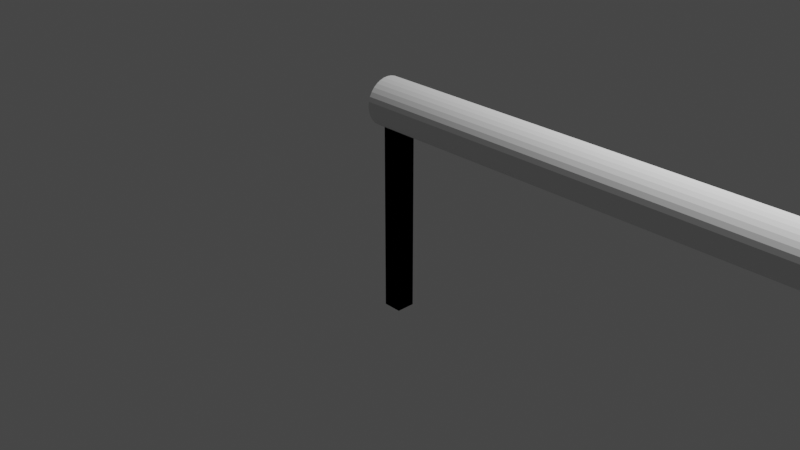 # Source: Rail.blend  (saved by Blender 2.80.75; exported with 4.5.12 LTS)
import bpy
from mathutils import Matrix  # noqa: F401  (used for matrix-valued properties, if any)

bpy.ops.wm.read_factory_settings(use_empty=True)
scene = bpy.context.scene
scene.name = 'Scene'

# ---- collections
col_collection = bpy.data.collections.new('Collection'); scene.collection.children.link(col_collection)

# ---- materials (node trees are filled in below, after node groups)
mat_material = bpy.data.materials.new('Material')
mat_material.alpha_threshold = 0.0
mat_material.use_transparent_shadow = False
mat_material.line_color = (0.0, 0.0, 0.0, 1.0)

# ---- material node trees
mat_material.use_nodes = True; mat_material.node_tree.nodes.clear()
_N = mat_material.node_tree.nodes; _L = mat_material.node_tree.links
n0 = _N.new('ShaderNodeOutputMaterial'); n0.name = 'Material Output'; n0.location = (300, 300)
n1 = _N.new('ShaderNodeBsdfPrincipled'); n1.name = 'Principled BSDF'; n1.location = (10, 300)
n1.distribution = 'GGX'
n1.subsurface_method = 'BURLEY'
n1.inputs[2].default_value = 0.4
n1.inputs[3].default_value = 1.45
n1.inputs[27].default_value = (0.0, 0.0, 0.0, 1.0)
n1.inputs[28].default_value = 1.0
_L.new(n1.outputs[0], n0.inputs[0])
n0.is_active_output = True

# ---- world
world_world = bpy.data.worlds.new('World'); scene.world = world_world
world_world.use_nodes = True; world_world.node_tree.nodes.clear()
_N = world_world.node_tree.nodes; _L = world_world.node_tree.links
n0 = _N.new('ShaderNodeOutputWorld'); n0.name = 'World Output'; n0.location = (300, 300)
n1 = _N.new('ShaderNodeBackground'); n1.name = 'Background'; n1.location = (10, 300)
n1.inputs[0].default_value = (0.05088, 0.05088, 0.05088, 1.0)
_L.new(n1.outputs[0], n0.inputs[0])
n0.is_active_output = True
world_world.color = (0.05088, 0.05088, 0.05088)
world_world.use_sun_shadow = False
world_world.sun_shadow_jitter_overblur = 0.0

# ---- cameras
cam_camera = bpy.data.cameras.new('Camera')
cam_camera.clip_end = 100.0
cam_camera.ortho_scale = 7.314

# ---- lights
light_light = bpy.data.lights.new('Light', 'POINT')
light_light.transmission_factor = 0.0
light_light.energy = 1000.0
light_light.shadow_soft_size = 0.1
light_light.shadow_maximum_resolution = 0.006
light_light.use_absolute_resolution = True

# ---- meshes
me_cube = bpy.data.meshes.new('Cube')
me_cube.from_pydata([(1.0, 1.0, 1.0), (1.0, 1.0, -1.0), (1.0, -1.0, 1.0), (1.0, -1.0, -1.0), (-1.0, 1.0, 1.0), (-1.0, 1.0, -1.0), (-1.0, -1.0, 1.0), (-1.0, -1.0, -1.0)], [], [(0, 4, 6, 2), (3, 2, 6, 7), (7, 6, 4, 5), (5, 1, 3, 7), (1, 0, 2, 3), (5, 4, 0, 1)])
_uv = me_cube.uv_layers.new(name='UVMap')
_uv.uv.foreach_set('vector', [0.375, 0.0, 0.625, 0.0, 0.625, 0.25, 0.375, 0.25, 0.375, 0.25, 0.625, 0.25, 0.625, 0.5, 0.375, 0.5, 0.375, 0.5, 0.625, 0.5, 0.625, 0.75, 0.375, 0.75, 0.375, 0.75, 0.625, 0.75, 0.625, 1.0, 0.375, 1.0, 0.125, 0.5, 0.375, 0.5, 0.375, 0.75, 0.125, 0.75, 0.625, 0.5, 0.875, 0.5, 0.875, 0.75, 0.625, 0.75])
me_cube.materials.append(mat_material)
me_cube.use_remesh_preserve_volume = False
me_cube.use_remesh_preserve_attributes = False
me_cube.use_mirror_vertex_groups = False
me_cube.update()
me_cylinder = bpy.data.meshes.new('Cylinder')
me_cylinder.from_pydata([(0.0, 1.0, -1.0), (0.0, 1.0, 1.0), (0.1951, 0.9808, -1.0), (0.1951, 0.9808, 1.0), (0.3827, 0.9239, -1.0), (0.3827, 0.9239, 1.0), (0.5556, 0.8315, -1.0), (0.5556, 0.8315, 1.0), (0.7071, 0.7071, -1.0), (0.7071, 0.7071, 1.0), (0.8315, 0.5556, -1.0), (0.8315, 0.5556, 1.0), (0.9239, 0.3827, -1.0), (0.9239, 0.3827, 1.0), (0.9808, 0.1951, -1.0), (0.9808, 0.1951, 1.0), (1.0, 7.55e-08, -1.0), (1.0, 7.55e-08, 1.0), (0.9808, -0.1951, -1.0), (0.9808, -0.1951, 1.0), (0.9239, -0.3827, -1.0), (0.9239, -0.3827, 1.0), (0.8315, -0.5556, -1.0), (0.8315, -0.5556, 1.0), (0.7071, -0.7071, -1.0), (0.7071, -0.7071, 1.0), (0.5556, -0.8315, -1.0), (0.5556, -0.8315, 1.0), (0.3827, -0.9239, -1.0), (0.3827, -0.9239, 1.0), (0.1951, -0.9808, -1.0), (0.1951, -0.9808, 1.0), (-3.258e-07, -1.0, -1.0), (-3.258e-07, -1.0, 1.0), (-0.1951, -0.9808, -1.0), (-0.1951, -0.9808, 1.0), (-0.3827, -0.9239, -1.0), (-0.3827, -0.9239, 1.0), (-0.5556, -0.8315, -1.0), (-0.5556, -0.8315, 1.0), (-0.7071, -0.7071, -1.0), (-0.7071, -0.7071, 1.0), (-0.8315, -0.5556, -1.0), (-0.8315, -0.5556, 1.0), (-0.9239, -0.3827, -1.0), (-0.9239, -0.3827, 1.0), (-0.9808, -0.1951, -1.0), (-0.9808, -0.1951, 1.0), (-1.0, 9.656e-07, -1.0), (-1.0, 9.656e-07, 1.0), (-0.9808, 0.1951, -1.0), (-0.9808, 0.1951, 1.0), (-0.9239, 0.3827, -1.0), (-0.9239, 0.3827, 1.0), (-0.8315, 0.5556, -1.0), (-0.8315, 0.5556, 1.0), (-0.7071, 0.7071, -1.0), (-0.7071, 0.7071, 1.0), (-0.5556, 0.8315, -1.0), (-0.5556, 0.8315, 1.0), (-0.3827, 0.9239, -1.0), (-0.3827, 0.9239, 1.0), (-0.1951, 0.9808, -1.0), (-0.1951, 0.9808, 1.0)], [], [(0, 1, 3, 2), (2, 3, 5, 4), (4, 5, 7, 6), (6, 7, 9, 8), (8, 9, 11, 10), (10, 11, 13, 12), (12, 13, 15, 14), (14, 15, 17, 16), (16, 17, 19, 18), (18, 19, 21, 20), (20, 21, 23, 22), (22, 23, 25, 24), (24, 25, 27, 26), (26, 27, 29, 28), (28, 29, 31, 30), (30, 31, 33, 32), (32, 33, 35, 34), (34, 35, 37, 36), (36, 37, 39, 38), (38, 39, 41, 40), (40, 41, 43, 42), (42, 43, 45, 44), (44, 45, 47, 46), (46, 47, 49, 48), (48, 49, 51, 50), (50, 51, 53, 52), (52, 53, 55, 54), (54, 55, 57, 56), (56, 57, 59, 58), (58, 59, 61, 60), (3, 1, 63, 61, 59, 57, 55, 53, 51, 49, 47, 45, 43, 41, 39, 37, 35, 33, 31, 29, 27, 25, 23, 21, 19, 17, 15, 13, 11, 9, 7, 5), (60, 61, 63, 62), (62, 63, 1, 0), (0, 2, 4, 6, 8, 10, 12, 14, 16, 18, 20, 22, 24, 26, 28, 30, 32, 34, 36, 38, 40, 42, 44, 46, 48, 50, 52, 54, 56, 58, 60, 62)])
_uv = me_cylinder.uv_layers.new(name='UVMap')
_uv.uv.foreach_set('vector', [1.0, 0.5, 1.0, 1.0, 0.9688, 1.0, 0.9688, 0.5, 0.9688, 0.5, 0.9688, 1.0, 0.9375, 1.0, 0.9375, 0.5, 0.9375, 0.5, 0.9375, 1.0, 0.9062, 1.0, 0.9062, 0.5, 0.9062, 0.5, 0.9062, 1.0, 0.875, 1.0, 0.875, 0.5, 0.875, 0.5, 0.875, 1.0, 0.8438, 1.0, 0.8438, 0.5, 0.8438, 0.5, 0.8438, 1.0, 0.8125, 1.0, 0.8125, 0.5, 0.8125, 0.5, 0.8125, 1.0, 0.7812, 1.0, 0.7812, 0.5, 0.7812, 0.5, 0.7812, 1.0, 0.75, 1.0, 0.75, 0.5, 0.75, 0.5, 0.75, 1.0, 0.7188, 1.0, 0.7188, 0.5, 0.7188, 0.5, 0.7188, 1.0, 0.6875, 1.0, 0.6875, 0.5, 0.6875, 0.5, 0.6875, 1.0, 0.6562, 1.0, 0.6562, 0.5, 0.6562, 0.5, 0.6562, 1.0, 0.625, 1.0, 0.625, 0.5, 0.625, 0.5, 0.625, 1.0, 0.5938, 1.0, 0.5938, 0.5, 0.5938, 0.5, 0.5938, 1.0, 0.5625, 1.0, 0.5625, 0.5, 0.5625, 0.5, 0.5625, 1.0, 0.5312, 1.0, 0.5312, 0.5, 0.5312, 0.5, 0.5312, 1.0, 0.5, 1.0, 0.5, 0.5, 0.5, 0.5, 0.5, 1.0, 0.4688, 1.0, 0.4688, 0.5, 0.4688, 0.5, 0.4688, 1.0, 0.4375, 1.0, 0.4375, 0.5, 0.4375, 0.5, 0.4375, 1.0, 0.4062, 1.0, 0.4062, 0.5, 0.4062, 0.5, 0.4062, 1.0, 0.375, 1.0, 0.375, 0.5, 0.375, 0.5, 0.375, 1.0, 0.3438, 1.0, 0.3438, 0.5, 0.3438, 0.5, 0.3438, 1.0, 0.3125, 1.0, 0.3125, 0.5, 0.3125, 0.5, 0.3125, 1.0, 0.2812, 1.0, 0.2812, 0.5, 0.2812, 0.5, 0.2812, 1.0, 0.25, 1.0, 0.25, 0.5, 0.25, 0.5, 0.25, 1.0, 0.2188, 1.0, 0.2188, 0.5, 0.2188, 0.5, 0.2188, 1.0, 0.1875, 1.0, 0.1875, 0.5, 0.1875, 0.5, 0.1875, 1.0, 0.1562, 1.0, 0.1562, 0.5, 0.1562, 0.5, 0.1562, 1.0, 0.125, 1.0, 0.125, 0.5, 0.125, 0.5, 0.125, 1.0, 0.09375, 1.0, 0.09375, 0.5, 0.09375, 0.5, 0.09375, 1.0, 0.0625, 1.0, 0.0625, 0.5, 0.2968, 0.4854, 0.25, 0.49, 0.2032, 0.4854, 0.1582, 0.4717, 0.1167, 0.4496, 0.08029, 0.4197, 0.05045, 0.3833, 0.02827, 0.3418, 0.01461, 0.2968, 0.01, 0.25, 0.01461, 0.2032, 0.02827, 0.1582, 0.05045, 0.1167, 0.08029, 0.08029, 0.1167, 0.05045, 0.1582, 0.02827, 0.2032, 0.01461, 0.25, 0.01, 0.2968, 0.01461, 0.3418, 0.02827, 0.3833, 0.05045, 0.4197, 0.08029, 0.4496, 0.1167, 0.4717, 0.1582, 0.4854, 0.2032, 0.49, 0.25, 0.4854, 0.2968, 0.4717, 0.3418, 0.4496, 0.3833, 0.4197, 0.4197, 0.3833, 0.4496, 0.3418, 0.4717, 0.0625, 0.5, 0.0625, 1.0, 0.03125, 1.0, 0.03125, 0.5, 0.03125, 0.5, 0.03125, 1.0, 0.0, 1.0, 0.0, 0.5, 0.75, 0.49, 0.7968, 0.4854, 0.8418, 0.4717, 0.8833, 0.4496, 0.9197, 0.4197, 0.9496, 0.3833, 0.9717, 0.3418, 0.9854, 0.2968, 0.99, 0.25, 0.9854, 0.2032, 0.9717, 0.1582, 0.9496, 0.1167, 0.9197, 0.08029, 0.8833, 0.05045, 0.8418, 0.02827, 0.7968, 0.01461, 0.75, 0.01, 0.7032, 0.01461, 0.6582, 0.02827, 0.6167, 0.05045, 0.5803, 0.08029, 0.5504, 0.1167, 0.5283, 0.1582, 0.5146, 0.2032, 0.51, 0.25, 0.5146, 0.2968, 0.5283, 0.3418, 0.5504, 0.3833, 0.5803, 0.4197, 0.6167, 0.4496, 0.6582, 0.4717, 0.7032, 0.4854])
me_cylinder.use_remesh_preserve_volume = False
me_cylinder.use_remesh_preserve_attributes = False
me_cylinder.use_mirror_vertex_groups = False
me_cylinder.update()
me_cube_001 = bpy.data.meshes.new('Cube.001')
me_cube_001.from_pydata([(1.0, 1.0, 1.0), (1.0, 1.0, -1.0), (1.0, -1.0, 1.0), (1.0, -1.0, -1.0), (-1.0, 1.0, 1.0), (-1.0, 1.0, -1.0), (-1.0, -1.0, 1.0), (-1.0, -1.0, -1.0)], [], [(0, 4, 6, 2), (3, 2, 6, 7), (7, 6, 4, 5), (5, 1, 3, 7), (1, 0, 2, 3), (5, 4, 0, 1)])
_uv = me_cube_001.uv_layers.new(name='UVMap')
_uv.uv.foreach_set('vector', [0.375, 0.0, 0.625, 0.0, 0.625, 0.25, 0.375, 0.25, 0.375, 0.25, 0.625, 0.25, 0.625, 0.5, 0.375, 0.5, 0.375, 0.5, 0.625, 0.5, 0.625, 0.75, 0.375, 0.75, 0.375, 0.75, 0.625, 0.75, 0.625, 1.0, 0.375, 1.0, 0.125, 0.5, 0.375, 0.5, 0.375, 0.75, 0.125, 0.75, 0.625, 0.5, 0.875, 0.5, 0.875, 0.75, 0.625, 0.75])
me_cube_001.materials.append(mat_material)
me_cube_001.use_remesh_preserve_volume = False
me_cube_001.use_remesh_preserve_attributes = False
me_cube_001.use_mirror_vertex_groups = False
me_cube_001.update()
me_cube_002 = bpy.data.meshes.new('Cube.002')
me_cube_002.from_pydata([(1.0, 1.0, 1.0), (1.0, 1.0, -1.0), (1.0, -1.0, 1.0), (1.0, -1.0, -1.0), (-1.0, 1.0, 1.0), (-1.0, 1.0, -1.0), (-1.0, -1.0, 1.0), (-1.0, -1.0, -1.0)], [], [(0, 4, 6, 2), (3, 2, 6, 7), (7, 6, 4, 5), (5, 1, 3, 7), (1, 0, 2, 3), (5, 4, 0, 1)])
_uv = me_cube_002.uv_layers.new(name='UVMap')
_uv.uv.foreach_set('vector', [0.375, 0.0, 0.625, 0.0, 0.625, 0.25, 0.375, 0.25, 0.375, 0.25, 0.625, 0.25, 0.625, 0.5, 0.375, 0.5, 0.375, 0.5, 0.625, 0.5, 0.625, 0.75, 0.375, 0.75, 0.375, 0.75, 0.625, 0.75, 0.625, 1.0, 0.375, 1.0, 0.125, 0.5, 0.375, 0.5, 0.375, 0.75, 0.125, 0.75, 0.625, 0.5, 0.875, 0.5, 0.875, 0.75, 0.625, 0.75])
me_cube_002.materials.append(mat_material)
me_cube_002.use_remesh_preserve_volume = False
me_cube_002.use_remesh_preserve_attributes = False
me_cube_002.use_mirror_vertex_groups = False
me_cube_002.update()
me_cube_003 = bpy.data.meshes.new('Cube.003')
me_cube_003.from_pydata([(1.0, 1.0, 1.0), (1.0, 1.0, -1.0), (1.0, -1.0, 1.0), (1.0, -1.0, -1.0), (-1.0, 1.0, 1.0), (-1.0, 1.0, -1.0), (-1.0, -1.0, 1.0), (-1.0, -1.0, -1.0)], [], [(0, 4, 6, 2), (3, 2, 6, 7), (7, 6, 4, 5), (5, 1, 3, 7), (1, 0, 2, 3), (5, 4, 0, 1)])
_uv = me_cube_003.uv_layers.new(name='UVMap')
_uv.uv.foreach_set('vector', [0.375, 0.0, 0.625, 0.0, 0.625, 0.25, 0.375, 0.25, 0.375, 0.25, 0.625, 0.25, 0.625, 0.5, 0.375, 0.5, 0.375, 0.5, 0.625, 0.5, 0.625, 0.75, 0.375, 0.75, 0.375, 0.75, 0.625, 0.75, 0.625, 1.0, 0.375, 1.0, 0.125, 0.5, 0.375, 0.5, 0.375, 0.75, 0.125, 0.75, 0.625, 0.5, 0.875, 0.5, 0.875, 0.75, 0.625, 0.75])
me_cube_003.materials.append(mat_material)
me_cube_003.use_remesh_preserve_volume = False
me_cube_003.use_remesh_preserve_attributes = False
me_cube_003.use_mirror_vertex_groups = False
me_cube_003.update()

# ---- objects
ob_cube = bpy.data.objects.new('Cube', me_cube)
ob_light = bpy.data.objects.new('Light', light_light)
ob_camera = bpy.data.objects.new('Camera', cam_camera)
ob_cylinder = bpy.data.objects.new('Cylinder', me_cylinder)
ob_cube_001 = bpy.data.objects.new('Cube.001', me_cube_001)
ob_cube_002 = bpy.data.objects.new('Cube.002', me_cube_002)
ob_cube_003 = bpy.data.objects.new('Cube.003', me_cube_003)

# ---- transforms, parenting, visibility, modifiers, constraints
ob_cube.location = (0.0, 0.0, 0.0)
ob_cube.scale = (0.1, 0.1, 1.0)
ob_cube.lock_rotations_4d = False
ob_cube.empty_display_type = 'ARROWS'
ob_cube.lineart.crease_threshold = 0.0
ob_light.location = (4.076, 1.005, 5.904)
ob_light.rotation_euler = (0.6503, 0.05522, 1.866)
ob_light.lock_rotations_4d = False
ob_light.empty_display_type = 'ARROWS'
ob_light.color = (0.0, 0.0, 0.0, 0.0)
ob_light.lineart.crease_threshold = 0.0
ob_camera.location = (7.359, -6.926, 4.958)
ob_camera.rotation_euler = (1.109, 0.0, 0.8149)
ob_camera.lock_rotations_4d = False
ob_camera.empty_display_type = 'ARROWS'
ob_camera.color = (0.0, 0.0, 0.0, 0.0)
ob_camera.display_type = 'WIRE'
ob_camera.lineart.crease_threshold = 0.0
ob_cylinder.location = (4.837, 0.0, 1.222)
ob_cylinder.rotation_euler = (0.0, 1.571, 0.0)
ob_cylinder.scale = (0.25, 0.25, 5.0)
ob_cylinder.lineart.crease_threshold = 0.0
ob_cube_001.location = (0.0, 0.0, 0.0)
ob_cube_001.scale = (0.1, 0.1, 1.0)
ob_cube_001.lock_rotations_4d = False
ob_cube_001.empty_display_type = 'ARROWS'
ob_cube_001.lineart.crease_threshold = 0.0
ob_cube_002.location = (0.0, 0.0, 0.0)
ob_cube_002.scale = (0.1, 0.1, 1.0)
ob_cube_002.lock_rotations_4d = False
ob_cube_002.empty_display_type = 'ARROWS'
ob_cube_002.lineart.crease_threshold = 0.0
ob_cube_003.location = (9.73, 0.0, 0.0)
ob_cube_003.scale = (0.1, 0.1, 1.0)
ob_cube_003.lock_rotations_4d = False
ob_cube_003.empty_display_type = 'ARROWS'
ob_cube_003.lineart.crease_threshold = 0.0

# ---- collection membership
col_collection.objects.link(ob_cube)
col_collection.objects.link(ob_light)
col_collection.objects.link(ob_camera)
col_collection.objects.link(ob_cylinder)
col_collection.objects.link(ob_cube_001)
col_collection.objects.link(ob_cube_002)
col_collection.objects.link(ob_cube_003)

# ---- scene / render settings (as saved in the file)
scene.camera = ob_camera
scene.frame_start = 1; scene.frame_end = 250; scene.frame_set(1)
scene.render.engine = 'BLENDER_EEVEE_NEXT'
scene.cycles.use_denoising = False
scene.cycles.samples = 128
scene.cycles.sampling_pattern = 'TABULATED_SOBOL'
scene.cycles.use_adaptive_sampling = False
scene.cycles.use_light_tree = False
scene.view_settings.view_transform = 'Filmic'
bpy.context.view_layer.update()
